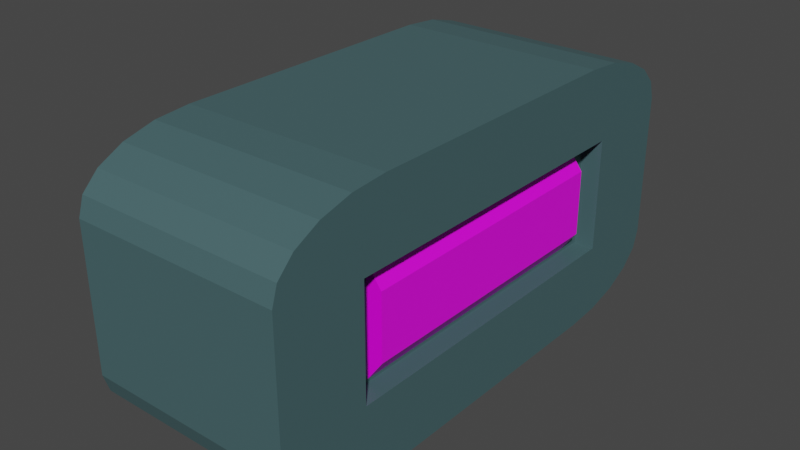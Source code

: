 # Source: odometer.blend  (saved by Blender 2.80.39; exported with 4.5.12 LTS)
import bpy
from mathutils import Matrix  # noqa: F401  (used for matrix-valued properties, if any)

bpy.ops.wm.read_factory_settings(use_empty=True)
scene = bpy.context.scene
scene.name = 'Scene'

# ---- collections
col_collection = bpy.data.collections.new('Collection'); scene.collection.children.link(col_collection)

# ---- images (referenced by path relative to the original .blend; pixels are not part of the script)
import os
ASSET_DIR = os.environ.get("B2B_ASSET_DIR", "")  # directory of the original .blend (textures are referenced by path, not embedded)
HERE = os.path.dirname(os.path.abspath(__file__))  # packed textures are extracted next to this script under _unpacked/

def load_image(name, relpath, width, height, colorspace="sRGB"):
    """Load a texture the original file referenced (path relative to the .blend, or extracted next to this script)."""
    p = next((c for c in (os.path.join(HERE, relpath), os.path.join(ASSET_DIR, relpath)) if relpath and os.path.exists(c)), "")
    if p:
        img = bpy.data.images.load(p, check_existing=True)
        img.name = name
    else:  # same state as the original file: an image datablock whose file is absent (Cycles renders it pink)
        img = bpy.data.images.new(name, width, height)
        img.source = "FILE"
        img.filepath = "//" + (relpath or name)
    img.colorspace_settings.name = colorspace
    return img
img_bwnumbers_jpg = load_image('bwNumbers.jpg', 'bwNumbers.jpg', 1024, 1024, 'sRGB')

# ---- materials (node trees are filled in below, after node groups)
mat_odomnums = bpy.data.materials.new('odomNums')
mat_odomnums.use_transparent_shadow = False
mat_odomnums.roughness = 0.25
mat_odomcover = bpy.data.materials.new('odomCover')
mat_odomcover.use_transparent_shadow = False
mat_odomcover.roughness = 0.25

# ---- material node trees
mat_odomnums.use_nodes = True; mat_odomnums.node_tree.nodes.clear()
_N = mat_odomnums.node_tree.nodes; _L = mat_odomnums.node_tree.links
n0 = _N.new('ShaderNodeOutputMaterial'); n0.name = 'Material Output'; n0.location = (300, 300)
n1 = _N.new('ShaderNodeBsdfPrincipled'); n1.name = 'Principled BSDF'; n1.location = (10, 300)
n1.distribution = 'GGX'
n1.subsurface_method = 'BURLEY'
n1.inputs[3].default_value = 1.45
n2 = _N.new('ShaderNodeTexImage'); n2.name = 'Image Texture'; n2.location = (-280, 280)
n2.image = img_bwnumbers_jpg
_L.new(n1.outputs[0], n0.inputs[0])
_L.new(n2.outputs[0], n1.inputs[0])
n0.is_active_output = True
mat_odomcover.use_nodes = True; mat_odomcover.node_tree.nodes.clear()
_N = mat_odomcover.node_tree.nodes; _L = mat_odomcover.node_tree.links
n0 = _N.new('ShaderNodeOutputMaterial'); n0.name = 'Material Output'; n0.location = (300, 300)
n1 = _N.new('ShaderNodeBsdfPrincipled'); n1.name = 'Principled BSDF'; n1.location = (10, 300)
n1.distribution = 'GGX'
n1.subsurface_method = 'BURLEY'
n1.inputs[0].default_value = (0.06067, 0.123, 0.1319, 1.0)
n1.inputs[3].default_value = 1.45
_L.new(n1.outputs[0], n0.inputs[0])
n0.is_active_output = True

# ---- world
world_world = bpy.data.worlds.new('World'); scene.world = world_world
world_world.color = (0.05088, 0.05088, 0.05088)
world_world.use_sun_shadow = False
world_world.sun_shadow_jitter_overblur = 0.0

# ---- meshes
me_cylinder_002 = bpy.data.meshes.new('Cylinder.002')
me_cylinder_002.from_pydata([(0.0, 1.0, -1.0), (0.0, 1.0, 1.0), (0.5878, 0.809, -1.0), (0.5878, 0.809, 1.0), (0.9511, 0.309, -1.0), (0.9511, 0.309, 1.0), (0.9511, -0.309, -1.0), (0.9511, -0.309, 1.0), (0.5878, -0.809, -1.0), (0.5878, -0.809, 1.0), (-8.742e-08, -1.0, -1.0), (-8.742e-08, -1.0, 1.0), (-0.5878, -0.809, -1.0), (-0.5878, -0.809, 1.0), (-0.9511, -0.309, -1.0), (-0.9511, -0.309, 1.0), (-0.9511, 0.309, -1.0), (-0.9511, 0.309, 1.0), (-0.5878, 0.809, -1.0), (-0.5878, 0.809, 1.0)], [], [(0, 1, 3, 2), (2, 3, 5, 4), (4, 5, 7, 6), (6, 7, 9, 8), (8, 9, 11, 10), (10, 11, 13, 12), (12, 13, 15, 14), (14, 15, 17, 16), (3, 1, 19, 17, 15, 13, 11, 9, 7, 5), (16, 17, 19, 18), (18, 19, 1, 0), (0, 2, 4, 6, 8, 10, 12, 14, 16, 18)])
_uv = me_cylinder_002.uv_layers.new(name='UVMap')
_uv.uv.foreach_set('vector', [0.595, 0.9951, 0.42, 0.9951, 0.42, 0.5196, 0.595, 0.5196, 0.3793, 0.9939, 0.2073, 0.9939, 0.2073, 0.5159, 0.3793, 0.5159, 0.002257, 0.5151, 0.1742, 0.5151, 0.1742, 0.9938, 0.002257, 0.9938, 0.9983, 0.4804, 0.8283, 0.4804, 0.8283, 0.0, 0.9983, 0.0, 0.7883, 0.4828, 0.6183, 0.4828, 0.6183, 5.96e-08, 0.7883, 5.96e-08, 0.5933, 0.4779, 0.4233, 0.4779, 0.4233, -0.002451, 0.5933, -0.002451, 0.3783, 0.4804, 0.2083, 0.4804, 0.2083, 2.98e-08, 0.3783, 2.98e-08, 0.1717, 0.4804, 0.001667, 0.4804, 0.001667, 0.002451, 0.1717, 0.002451, 0.4016, 0.5624, 0.4028, 0.5702, 0.4016, 0.578, 0.3986, 0.5828, 0.3948, 0.5828, 0.3917, 0.578, 0.3905, 0.5702, 0.3917, 0.5624, 0.3948, 0.5576, 0.3986, 0.5576, 1.002, 0.9975, 0.8267, 0.9975, 0.8267, 0.5172, 1.002, 0.5172, 0.79, 1.0, 0.6183, 1.0, 0.6183, 0.5196, 0.79, 0.5196, 0.4028, 0.5425, 0.4016, 0.5347, 0.3986, 0.5299, 0.3948, 0.5299, 0.3917, 0.5347, 0.3905, 0.5425, 0.3917, 0.5503, 0.3948, 0.5552, 0.3986, 0.5552, 0.4016, 0.5503])
me_cylinder_002.materials.append(mat_odomnums)
me_cylinder_002.use_remesh_preserve_volume = False
me_cylinder_002.use_remesh_preserve_attributes = False
me_cylinder_002.use_mirror_vertex_groups = False
me_cylinder_002.update()
me_cube_001 = bpy.data.meshes.new('Cube.001')
me_cube_001.from_pydata([(1.0, -0.6461, -0.4274), (1.0, -0.6461, 0.4274), (1.0, 0.6461, -0.4274), (1.0, 0.6461, 0.4274), (0.8048, 0.6461, 0.4274), (0.8048, 0.6461, -0.4274), (0.8048, -0.6461, -0.4274), (0.8048, -0.6461, 0.4274), (-1.0, -0.5487, -1.0), (-1.0, -1.0, -0.5487), (-1.0, -0.6882, -0.9779), (-1.0, -0.814, -0.9138), (-1.0, -0.9138, -0.814), (-1.0, -0.9779, -0.6882), (-1.0, -1.0, 0.5487), (-1.0, -0.5487, 1.0), (-1.0, -0.9779, 0.6882), (-1.0, -0.9138, 0.814), (-1.0, -0.814, 0.9138), (-1.0, -0.6882, 0.9779), (-1.0, 1.0, -0.5487), (-1.0, 0.5487, -1.0), (-1.0, 0.9779, -0.6882), (-1.0, 0.9138, -0.814), (-1.0, 0.814, -0.9138), (-1.0, 0.6882, -0.9779), (-1.0, 0.5487, 1.0), (-1.0, 1.0, 0.5487), (-1.0, 0.6882, 0.9779), (-1.0, 0.814, 0.9138), (-1.0, 0.9138, 0.814), (-1.0, 0.9779, 0.6882), (1.0, 1.0, 0.5487), (1.0, 0.5487, 1.0), (1.0, 0.7627, 0.6161), (1.0, 0.9779, 0.6882), (1.0, 0.9138, 0.814), (1.0, 0.814, 0.9138), (1.0, 0.6882, 0.9779), (1.0, 0.5487, -1.0), (1.0, 1.0, -0.5487), (1.0, 0.7627, -0.6161), (1.0, 0.6882, -0.9779), (1.0, 0.814, -0.9138), (1.0, 0.9138, -0.814), (1.0, 0.9779, -0.6882), (1.0, -1.0, -0.5487), (1.0, -0.5487, -1.0), (1.0, -0.7627, -0.6161), (1.0, -0.9779, -0.6882), (1.0, -0.9138, -0.814), (1.0, -0.814, -0.9138), (1.0, -0.6882, -0.9779), (1.0, -0.5487, 1.0), (1.0, -1.0, 0.5487), (1.0, -0.7627, 0.6161), (1.0, -0.6882, 0.9779), (1.0, -0.814, 0.9138), (1.0, -0.9138, 0.814), (1.0, -0.9779, 0.6882)], [], [(46, 54, 14, 9), (3, 2, 41, 40, 32, 34), (3, 1, 7, 4), (33, 26, 15, 53), (8, 10, 11, 12, 13, 9, 14, 16, 17, 18, 19, 15, 26, 28, 29, 30, 31, 27, 20, 22, 23, 24, 25, 21), (20, 27, 32, 40), (1, 3, 34, 33, 53, 55), (0, 1, 55, 54, 46, 48), (2, 0, 48, 47, 39, 41), (5, 4, 7, 6), (2, 3, 4, 5), (1, 0, 6, 7), (0, 2, 5, 6), (32, 35, 34), (35, 36, 34), (36, 37, 34), (37, 38, 34), (38, 33, 34), (39, 42, 41), (42, 43, 41), (43, 44, 41), (44, 45, 41), (45, 40, 41), (46, 49, 48), (49, 50, 48), (50, 51, 48), (51, 52, 48), (52, 47, 48), (53, 56, 55), (56, 57, 55), (57, 58, 55), (58, 59, 55), (59, 54, 55), (39, 21, 25, 42), (42, 25, 24, 43), (43, 24, 23, 44), (44, 23, 22, 45), (45, 22, 20, 40), (26, 33, 38, 28), (28, 38, 37, 29), (29, 37, 36, 30), (30, 36, 35, 31), (31, 35, 32, 27), (8, 47, 52, 10), (10, 52, 51, 11), (11, 51, 50, 12), (12, 50, 49, 13), (13, 49, 46, 9), (53, 15, 19, 56), (56, 19, 18, 57), (57, 18, 17, 58), (58, 17, 16, 59), (59, 16, 14, 54), (21, 39, 47, 8)])
_uv = me_cube_001.uv_layers.new(name='UVMap')
_uv.uv.foreach_set('vector', [0.4314, 0.75, 0.5686, 0.75, 0.5686, 1.0, 0.4314, 1.0, 0.5808, 0.5442, 0.4192, 0.5442, 0.4047, 0.5297, 0.4314, 0.5, 0.5686, 0.5, 0.5953, 0.5297, 0.5808, 0.5442, 0.5808, 0.7058, 0.5808, 0.7058, 0.5808, 0.5442, 0.625, 0.5564, 0.875, 0.5564, 0.875, 0.6936, 0.625, 0.6936, 0.375, 0.05641, 0.3778, 0.03898, 0.3858, 0.02325, 0.3983, 0.01077, 0.414, 0.002761, 0.4314, 0.0, 0.5686, 0.0, 0.586, 0.002761, 0.6017, 0.01077, 0.6142, 0.02325, 0.6222, 0.03898, 0.625, 0.05641, 0.625, 0.1936, 0.6222, 0.211, 0.6142, 0.2267, 0.6017, 0.2392, 0.586, 0.2472, 0.5686, 0.25, 0.4314, 0.25, 0.414, 0.2472, 0.3983, 0.2392, 0.3858, 0.2267, 0.3778, 0.211, 0.375, 0.1936, 0.4314, 0.25, 0.5686, 0.25, 0.5686, 0.5, 0.4314, 0.5, 0.5808, 0.7058, 0.5808, 0.5442, 0.5953, 0.5297, 0.625, 0.5564, 0.625, 0.6936, 0.5953, 0.7203, 0.4192, 0.7058, 0.5808, 0.7058, 0.5953, 0.7203, 0.5686, 0.75, 0.4314, 0.75, 0.4047, 0.7203, 0.4192, 0.5442, 0.4192, 0.7058, 0.4047, 0.7203, 0.375, 0.6936, 0.375, 0.5564, 0.4047, 0.5297, 0.4192, 0.5442, 0.5808, 0.5442, 0.5808, 0.7058, 0.4192, 0.7058, 0.4192, 0.5442, 0.5808, 0.5442, 0.5808, 0.5442, 0.4192, 0.5442, 0.5808, 0.7058, 0.4192, 0.7058, 0.4192, 0.7058, 0.5808, 0.7058, 0.4192, 0.7058, 0.4192, 0.5442, 0.4192, 0.5442, 0.4192, 0.7058, 0.5686, 0.5, 0.5875, 0.5028, 0.5953, 0.5297, 0.5875, 0.5028, 0.6116, 0.5134, 0.5953, 0.5297, 0.6116, 0.5134, 0.6138, 0.5112, 0.5953, 0.5297, 0.6138, 0.5112, 0.613, 0.512, 0.5953, 0.5297, 0.613, 0.512, 0.6094, 0.5156, 0.5953, 0.5297, 0.375, 0.5564, 0.3767, 0.539, 0.4047, 0.5297, 0.3767, 0.539, 0.375, 0.5233, 0.4047, 0.5297, 0.375, 0.5233, 0.3884, 0.5134, 0.4047, 0.5297, 0.3884, 0.5134, 0.3932, 0.5182, 0.4047, 0.5297, 0.3932, 0.5182, 0.4002, 0.5252, 0.4047, 0.5297, 0.4314, 0.75, 0.4125, 0.7472, 0.4047, 0.7203, 0.4125, 0.7472, 0.3884, 0.7366, 0.4047, 0.7203, 0.3884, 0.7366, 0.3862, 0.7388, 0.4047, 0.7203, 0.3862, 0.7388, 0.387, 0.738, 0.4047, 0.7203, 0.387, 0.738, 0.3906, 0.7344, 0.4047, 0.7203, 0.625, 0.6936, 0.6233, 0.711, 0.5953, 0.7203, 0.6233, 0.711, 0.625, 0.7267, 0.5953, 0.7203, 0.625, 0.7267, 0.6116, 0.7366, 0.5953, 0.7203, 0.6116, 0.7366, 0.6068, 0.7318, 0.5953, 0.7203, 0.6068, 0.7318, 0.5998, 0.7248, 0.5953, 0.7203, 0.375, 0.5564, 0.125, 0.5564, 0.125, 0.539, 0.375, 0.539, 0.375, 0.539, 0.125, 0.539, 0.125, 0.5233, 0.375, 0.5233, 0.375, 0.5233, 0.125, 0.5233, 0.125, 0.5, 0.375, 0.5, 0.3983, 0.5, 0.3983, 0.25, 0.414, 0.25, 0.414, 0.5, 0.414, 0.5, 0.414, 0.25, 0.4314, 0.25, 0.4314, 0.5, 0.875, 0.5564, 0.625, 0.5564, 0.625, 0.539, 0.875, 0.539, 0.875, 0.539, 0.625, 0.539, 0.625, 0.5233, 0.875, 0.5233, 0.875, 0.5233, 0.625, 0.5233, 0.625, 0.5, 0.875, 0.5, 0.6017, 0.25, 0.6017, 0.5, 0.586, 0.5, 0.586, 0.25, 0.586, 0.25, 0.586, 0.5, 0.5686, 0.5, 0.5686, 0.25, 0.125, 0.6936, 0.375, 0.6936, 0.375, 0.711, 0.125, 0.711, 0.125, 0.711, 0.375, 0.711, 0.375, 0.7267, 0.125, 0.7267, 0.125, 0.7267, 0.375, 0.7267, 0.375, 0.75, 0.125, 0.75, 0.3983, 1.0, 0.3983, 0.75, 0.414, 0.75, 0.414, 1.0, 0.414, 1.0, 0.414, 0.75, 0.4314, 0.75, 0.4314, 1.0, 0.625, 0.6936, 0.875, 0.6936, 0.875, 0.711, 0.625, 0.711, 0.625, 0.711, 0.875, 0.711, 0.875, 0.7267, 0.625, 0.7267, 0.625, 0.7267, 0.875, 0.7267, 0.875, 0.75, 0.625, 0.75, 0.6017, 0.75, 0.6017, 1.0, 0.586, 1.0, 0.586, 0.75, 0.586, 0.75, 0.586, 1.0, 0.5686, 1.0, 0.5686, 0.75, 0.125, 0.5564, 0.375, 0.5564, 0.375, 0.6936, 0.125, 0.6936])
me_cube_001.materials.append(mat_odomcover)
me_cube_001.use_remesh_preserve_volume = False
me_cube_001.use_remesh_preserve_attributes = False
me_cube_001.use_mirror_vertex_groups = False
me_cube_001.update()

# ---- objects
ob_num_1 = bpy.data.objects.new('num_1', me_cylinder_002)
ob_num_2 = bpy.data.objects.new('num_2', me_cylinder_002)
ob_num_3 = bpy.data.objects.new('num_3', me_cylinder_002)
ob_num_4 = bpy.data.objects.new('num_4', me_cylinder_002)
ob_num_5 = bpy.data.objects.new('num_5', me_cylinder_002)
ob_holder = bpy.data.objects.new('holder', me_cube_001)

# ---- transforms, parenting, visibility, modifiers, constraints
ob_num_1.location = (0.0, 1.078, 0.0)
ob_num_1.rotation_euler = (1.571, -0.0, 0.0)
ob_num_1.scale = (1.0, 1.0, 0.2696)
ob_num_1.lineart.crease_threshold = 0.0
ob_num_2.location = (0.0, 0.5392, 0.0)
ob_num_2.rotation_euler = (1.571, -0.0, 0.0)
ob_num_2.scale = (1.0, 1.0, 0.2696)
ob_num_2.lineart.crease_threshold = 0.0
ob_num_3.location = (0.0, 0.0, 0.0)
ob_num_3.rotation_euler = (1.571, -0.0, 0.0)
ob_num_3.scale = (1.0, 1.0, 0.2696)
ob_num_3.lineart.crease_threshold = 0.0
ob_num_4.location = (0.0, -0.5392, 0.0)
ob_num_4.rotation_euler = (1.571, -0.0, 0.0)
ob_num_4.scale = (1.0, 1.0, 0.2696)
ob_num_4.lineart.crease_threshold = 0.0
ob_num_5.location = (0.0, -1.078, 0.0)
ob_num_5.rotation_euler = (1.571, -0.0, 0.0)
ob_num_5.scale = (1.0, 1.0, 0.2696)
ob_num_5.lineart.crease_threshold = 0.0
ob_holder.location = (0.0, 0.0, 0.0)
ob_holder.scale = (1.0, 2.452, 1.257)
ob_holder.lineart.crease_threshold = 0.0

# ---- collection membership
col_collection.objects.link(ob_num_1)
col_collection.objects.link(ob_num_2)
col_collection.objects.link(ob_num_3)
col_collection.objects.link(ob_num_4)
col_collection.objects.link(ob_num_5)
col_collection.objects.link(ob_holder)

# ---- scene / render settings (as saved in the file)
scene.frame_start = 1; scene.frame_end = 250; scene.frame_set(53)
scene.render.engine = 'BLENDER_EEVEE_NEXT'
scene.render.motion_blur_shutter = 1.0
scene.cycles.use_denoising = False
scene.cycles.samples = 128
scene.cycles.sampling_pattern = 'TABULATED_SOBOL'
scene.cycles.use_adaptive_sampling = False
scene.cycles.use_light_tree = False
scene.view_settings.view_transform = 'Filmic'
bpy.context.view_layer.update()

# ---- added for rendering (the .blend has no active camera and no usable light): camera, sun
cam_auto = bpy.data.cameras.new('AutoCamera')
cam_auto.lens = 50.0
cam_auto.sensor_width = 36.0
cam_auto.clip_end = 1000.0
ob_auto_camera = bpy.data.objects.new('AutoCamera', cam_auto)
scene.collection.objects.link(ob_auto_camera)
ob_auto_camera.location = (5.42441, -6.50929, 4.33953)
ob_auto_camera.rotation_euler = (1.09748, -7.21219e-08, 0.694738)
scene.camera = ob_auto_camera
light_auto_sun = bpy.data.lights.new('AutoSun', 'SUN')
light_auto_sun.energy = 3.0
light_auto_sun.angle = 0.0523599
ob_auto_sun = bpy.data.objects.new('AutoSun', light_auto_sun)
scene.collection.objects.link(ob_auto_sun)
ob_auto_sun.rotation_euler = (0.872665, 0.174533, 0.523599)
bpy.context.view_layer.update()
